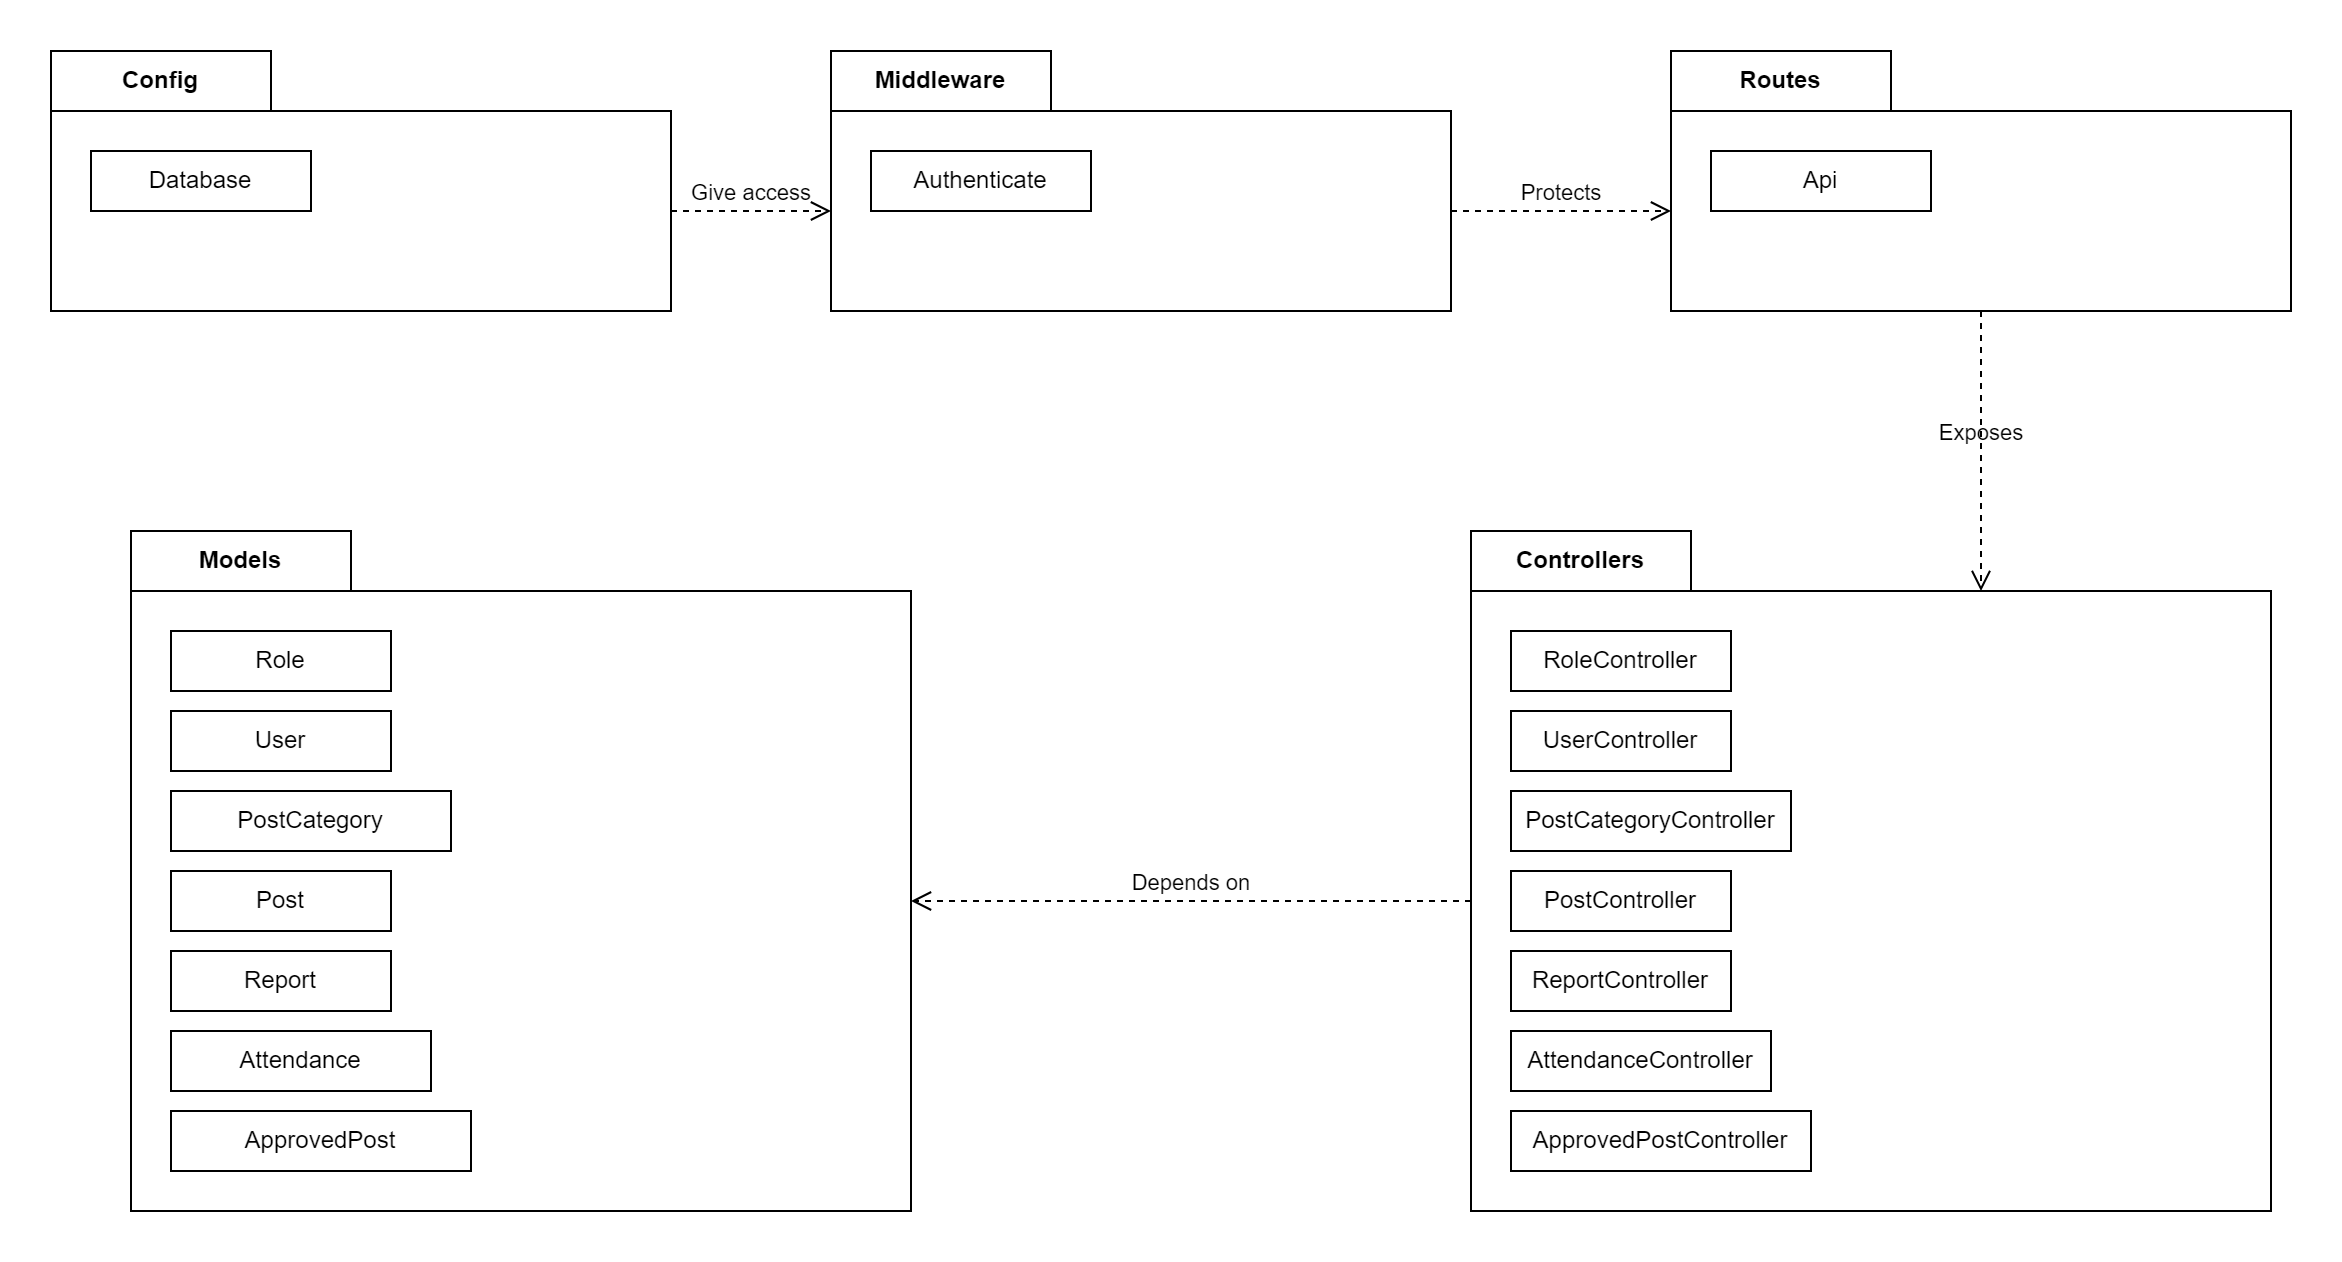

The diagram above was exported from draw.io. Its source (the exported page's mxGraphModel, read from the mxfile embedded in the PNG):
<mxGraphModel dx="1290" dy="522" grid="1" gridSize="10" guides="1" tooltips="1" connect="1" arrows="1" fold="1" page="1" pageScale="1" pageWidth="827" pageHeight="1169" math="0" shadow="0">
  <root>
    <mxCell id="0" />
    <mxCell id="1" parent="0" />
    <mxCell id="1IjkI_W304YCJUi26mr9-2" value="Controllers" style="shape=folder;fontStyle=1;tabWidth=110;tabHeight=30;tabPosition=left;html=1;boundedLbl=1;labelInHeader=1;container=1;collapsible=0;recursiveResize=0;whiteSpace=wrap;" vertex="1" parent="1">
      <mxGeometry x="750" y="320" width="400" height="340" as="geometry" />
    </mxCell>
    <mxCell id="1IjkI_W304YCJUi26mr9-3" value="RoleController" style="html=1;whiteSpace=wrap;" vertex="1" parent="1IjkI_W304YCJUi26mr9-2">
      <mxGeometry width="110" height="30" relative="1" as="geometry">
        <mxPoint x="20" y="50" as="offset" />
      </mxGeometry>
    </mxCell>
    <mxCell id="1IjkI_W304YCJUi26mr9-4" value="UserController" style="html=1;whiteSpace=wrap;" vertex="1" parent="1IjkI_W304YCJUi26mr9-2">
      <mxGeometry x="20" y="90" width="110" height="30" as="geometry" />
    </mxCell>
    <mxCell id="1IjkI_W304YCJUi26mr9-5" value="PostCategoryController" style="html=1;whiteSpace=wrap;" vertex="1" parent="1IjkI_W304YCJUi26mr9-2">
      <mxGeometry x="20" y="130" width="140" height="30" as="geometry" />
    </mxCell>
    <mxCell id="1IjkI_W304YCJUi26mr9-6" value="PostController" style="html=1;whiteSpace=wrap;" vertex="1" parent="1IjkI_W304YCJUi26mr9-2">
      <mxGeometry x="20" y="170" width="110" height="30" as="geometry" />
    </mxCell>
    <mxCell id="1IjkI_W304YCJUi26mr9-7" value="ReportController" style="html=1;whiteSpace=wrap;" vertex="1" parent="1IjkI_W304YCJUi26mr9-2">
      <mxGeometry x="20" y="210" width="110" height="30" as="geometry" />
    </mxCell>
    <mxCell id="1IjkI_W304YCJUi26mr9-8" value="AttendanceController" style="html=1;whiteSpace=wrap;" vertex="1" parent="1IjkI_W304YCJUi26mr9-2">
      <mxGeometry x="20" y="250" width="130" height="30" as="geometry" />
    </mxCell>
    <mxCell id="1IjkI_W304YCJUi26mr9-9" value="ApprovedPostController" style="html=1;whiteSpace=wrap;" vertex="1" parent="1IjkI_W304YCJUi26mr9-2">
      <mxGeometry x="20" y="290" width="150" height="30" as="geometry" />
    </mxCell>
    <mxCell id="1IjkI_W304YCJUi26mr9-18" value="Config" style="shape=folder;fontStyle=1;tabWidth=110;tabHeight=30;tabPosition=left;html=1;boundedLbl=1;labelInHeader=1;container=1;collapsible=0;recursiveResize=0;whiteSpace=wrap;" vertex="1" parent="1">
      <mxGeometry x="40" y="80" width="310" height="130" as="geometry" />
    </mxCell>
    <mxCell id="1IjkI_W304YCJUi26mr9-19" value="Database" style="html=1;whiteSpace=wrap;" vertex="1" parent="1IjkI_W304YCJUi26mr9-18">
      <mxGeometry width="110" height="30" relative="1" as="geometry">
        <mxPoint x="20" y="50" as="offset" />
      </mxGeometry>
    </mxCell>
    <mxCell id="1IjkI_W304YCJUi26mr9-26" value="Routes" style="shape=folder;fontStyle=1;tabWidth=110;tabHeight=30;tabPosition=left;html=1;boundedLbl=1;labelInHeader=1;container=1;collapsible=0;recursiveResize=0;whiteSpace=wrap;" vertex="1" parent="1">
      <mxGeometry x="850" y="80" width="310" height="130" as="geometry" />
    </mxCell>
    <mxCell id="1IjkI_W304YCJUi26mr9-27" value="Api" style="html=1;whiteSpace=wrap;" vertex="1" parent="1IjkI_W304YCJUi26mr9-26">
      <mxGeometry width="110" height="30" relative="1" as="geometry">
        <mxPoint x="20" y="50" as="offset" />
      </mxGeometry>
    </mxCell>
    <mxCell id="1IjkI_W304YCJUi26mr9-28" value="Middleware" style="shape=folder;fontStyle=1;tabWidth=110;tabHeight=30;tabPosition=left;html=1;boundedLbl=1;labelInHeader=1;container=1;collapsible=0;recursiveResize=0;whiteSpace=wrap;" vertex="1" parent="1">
      <mxGeometry x="430" y="80" width="310" height="130" as="geometry" />
    </mxCell>
    <mxCell id="1IjkI_W304YCJUi26mr9-29" value="Authenticate" style="html=1;whiteSpace=wrap;" vertex="1" parent="1IjkI_W304YCJUi26mr9-28">
      <mxGeometry width="110" height="30" relative="1" as="geometry">
        <mxPoint x="20" y="50" as="offset" />
      </mxGeometry>
    </mxCell>
    <mxCell id="1IjkI_W304YCJUi26mr9-30" value="Give access" style="endArrow=open;startArrow=none;endFill=0;startFill=0;endSize=8;html=1;verticalAlign=bottom;dashed=1;labelBackgroundColor=none;rounded=0;exitX=0;exitY=0;exitDx=310;exitDy=80;exitPerimeter=0;entryX=0;entryY=0;entryDx=0;entryDy=80;entryPerimeter=0;" edge="1" parent="1" source="1IjkI_W304YCJUi26mr9-18" target="1IjkI_W304YCJUi26mr9-28">
      <mxGeometry width="160" relative="1" as="geometry">
        <mxPoint x="560" y="190" as="sourcePoint" />
        <mxPoint x="720" y="190" as="targetPoint" />
      </mxGeometry>
    </mxCell>
    <mxCell id="1IjkI_W304YCJUi26mr9-31" value="Protects" style="endArrow=open;startArrow=none;endFill=0;startFill=0;endSize=8;html=1;verticalAlign=bottom;dashed=1;labelBackgroundColor=none;rounded=0;exitX=0;exitY=0;exitDx=310;exitDy=80;exitPerimeter=0;entryX=0;entryY=0;entryDx=0;entryDy=80;entryPerimeter=0;" edge="1" parent="1" source="1IjkI_W304YCJUi26mr9-28" target="1IjkI_W304YCJUi26mr9-26">
      <mxGeometry width="160" relative="1" as="geometry">
        <mxPoint x="560" y="190" as="sourcePoint" />
        <mxPoint x="720" y="190" as="targetPoint" />
      </mxGeometry>
    </mxCell>
    <mxCell id="1IjkI_W304YCJUi26mr9-32" value="Exposes" style="endArrow=open;startArrow=none;endFill=0;startFill=0;endSize=8;html=1;verticalAlign=bottom;dashed=1;labelBackgroundColor=none;rounded=0;exitX=0.5;exitY=1;exitDx=0;exitDy=0;exitPerimeter=0;entryX=0;entryY=0;entryDx=255;entryDy=30;entryPerimeter=0;" edge="1" parent="1" source="1IjkI_W304YCJUi26mr9-26" target="1IjkI_W304YCJUi26mr9-2">
      <mxGeometry x="-0.0001" width="160" relative="1" as="geometry">
        <mxPoint x="560" y="190" as="sourcePoint" />
        <mxPoint x="980" y="350" as="targetPoint" />
        <mxPoint as="offset" />
      </mxGeometry>
    </mxCell>
    <mxCell id="1IjkI_W304YCJUi26mr9-33" value="Depends on" style="endArrow=open;startArrow=none;endFill=0;startFill=0;endSize=8;html=1;verticalAlign=bottom;dashed=1;labelBackgroundColor=none;rounded=0;exitX=0;exitY=0;exitDx=0;exitDy=185;exitPerimeter=0;entryX=0;entryY=0;entryDx=390;entryDy=185;entryPerimeter=0;" edge="1" parent="1" source="1IjkI_W304YCJUi26mr9-2" target="1IjkI_W304YCJUi26mr9-34">
      <mxGeometry width="160" relative="1" as="geometry">
        <mxPoint x="730" y="505" as="sourcePoint" />
        <mxPoint x="500" y="510" as="targetPoint" />
      </mxGeometry>
    </mxCell>
    <mxCell id="1IjkI_W304YCJUi26mr9-34" value="Models" style="shape=folder;fontStyle=1;tabWidth=110;tabHeight=30;tabPosition=left;html=1;boundedLbl=1;labelInHeader=1;container=1;collapsible=0;recursiveResize=0;whiteSpace=wrap;" vertex="1" parent="1">
      <mxGeometry x="80" y="320" width="390" height="340" as="geometry" />
    </mxCell>
    <mxCell id="1IjkI_W304YCJUi26mr9-35" value="Role" style="html=1;whiteSpace=wrap;" vertex="1" parent="1IjkI_W304YCJUi26mr9-34">
      <mxGeometry width="110" height="30" relative="1" as="geometry">
        <mxPoint x="20" y="50" as="offset" />
      </mxGeometry>
    </mxCell>
    <mxCell id="1IjkI_W304YCJUi26mr9-36" value="User" style="html=1;whiteSpace=wrap;" vertex="1" parent="1IjkI_W304YCJUi26mr9-34">
      <mxGeometry x="20" y="90" width="110" height="30" as="geometry" />
    </mxCell>
    <mxCell id="1IjkI_W304YCJUi26mr9-37" value="PostCategory" style="html=1;whiteSpace=wrap;" vertex="1" parent="1IjkI_W304YCJUi26mr9-34">
      <mxGeometry x="20" y="130" width="140" height="30" as="geometry" />
    </mxCell>
    <mxCell id="1IjkI_W304YCJUi26mr9-38" value="Post" style="html=1;whiteSpace=wrap;" vertex="1" parent="1IjkI_W304YCJUi26mr9-34">
      <mxGeometry x="20" y="170" width="110" height="30" as="geometry" />
    </mxCell>
    <mxCell id="1IjkI_W304YCJUi26mr9-39" value="Report" style="html=1;whiteSpace=wrap;" vertex="1" parent="1IjkI_W304YCJUi26mr9-34">
      <mxGeometry x="20" y="210" width="110" height="30" as="geometry" />
    </mxCell>
    <mxCell id="1IjkI_W304YCJUi26mr9-40" value="Attendance" style="html=1;whiteSpace=wrap;" vertex="1" parent="1IjkI_W304YCJUi26mr9-34">
      <mxGeometry x="20" y="250" width="130" height="30" as="geometry" />
    </mxCell>
    <mxCell id="1IjkI_W304YCJUi26mr9-41" value="ApprovedPost" style="html=1;whiteSpace=wrap;" vertex="1" parent="1IjkI_W304YCJUi26mr9-34">
      <mxGeometry x="20" y="290" width="150" height="30" as="geometry" />
    </mxCell>
  </root>
</mxGraphModel>